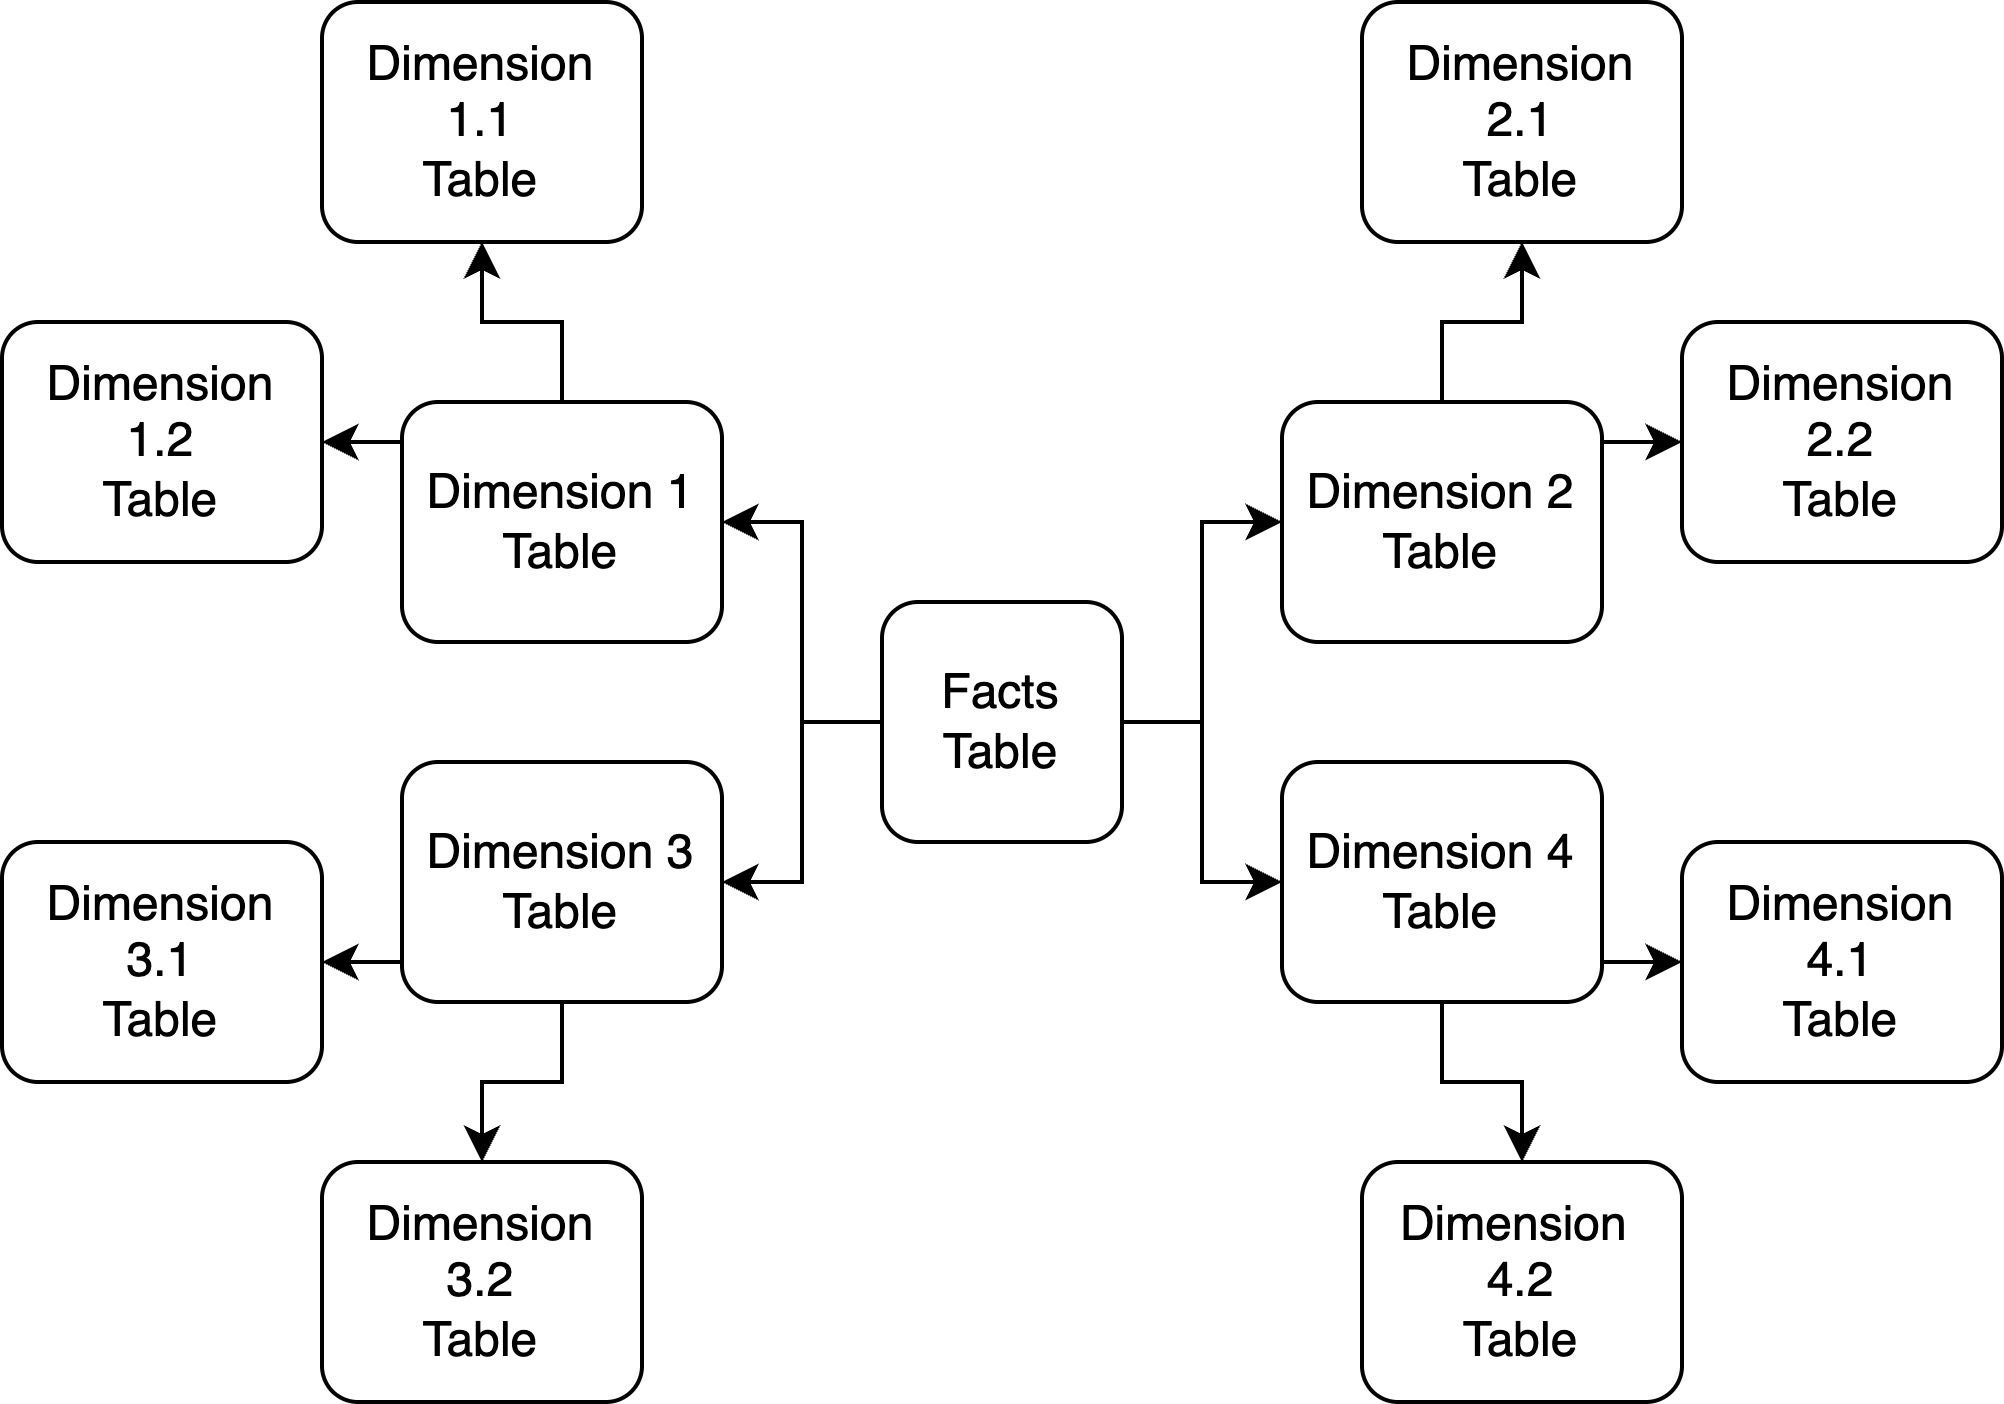

The diagram above was exported from draw.io. Its source (the exported page's mxGraphModel, read from the mxfile embedded in the PNG):
<mxGraphModel dx="1004" dy="654" grid="1" gridSize="10" guides="1" tooltips="1" connect="1" arrows="1" fold="1" page="1" pageScale="1" pageWidth="827" pageHeight="1169" math="0" shadow="0">
  <root>
    <mxCell id="0" />
    <mxCell id="1" parent="0" />
    <mxCell id="dGgaXydasasR5iMZL6VS-10" style="edgeStyle=orthogonalEdgeStyle;rounded=0;orthogonalLoop=1;jettySize=auto;html=1;entryX=0;entryY=0.5;entryDx=0;entryDy=0;" edge="1" parent="1" source="dGgaXydasasR5iMZL6VS-1" target="dGgaXydasasR5iMZL6VS-7">
      <mxGeometry relative="1" as="geometry" />
    </mxCell>
    <mxCell id="dGgaXydasasR5iMZL6VS-11" style="edgeStyle=orthogonalEdgeStyle;rounded=0;orthogonalLoop=1;jettySize=auto;html=1;entryX=0;entryY=0.5;entryDx=0;entryDy=0;" edge="1" parent="1" source="dGgaXydasasR5iMZL6VS-1" target="dGgaXydasasR5iMZL6VS-5">
      <mxGeometry relative="1" as="geometry" />
    </mxCell>
    <mxCell id="dGgaXydasasR5iMZL6VS-12" style="edgeStyle=orthogonalEdgeStyle;rounded=0;orthogonalLoop=1;jettySize=auto;html=1;entryX=1;entryY=0.5;entryDx=0;entryDy=0;" edge="1" parent="1" source="dGgaXydasasR5iMZL6VS-1" target="dGgaXydasasR5iMZL6VS-8">
      <mxGeometry relative="1" as="geometry" />
    </mxCell>
    <mxCell id="dGgaXydasasR5iMZL6VS-13" style="edgeStyle=orthogonalEdgeStyle;rounded=0;orthogonalLoop=1;jettySize=auto;html=1;entryX=1;entryY=0.5;entryDx=0;entryDy=0;" edge="1" parent="1" source="dGgaXydasasR5iMZL6VS-1" target="dGgaXydasasR5iMZL6VS-9">
      <mxGeometry relative="1" as="geometry" />
    </mxCell>
    <mxCell id="dGgaXydasasR5iMZL6VS-1" value="Facts&lt;br&gt;Table" style="rounded=1;whiteSpace=wrap;html=1;" vertex="1" parent="1">
      <mxGeometry x="350" y="260" width="60" height="60" as="geometry" />
    </mxCell>
    <mxCell id="dGgaXydasasR5iMZL6VS-28" style="edgeStyle=orthogonalEdgeStyle;rounded=0;orthogonalLoop=1;jettySize=auto;html=1;entryX=0;entryY=0.5;entryDx=0;entryDy=0;" edge="1" parent="1" source="dGgaXydasasR5iMZL6VS-5" target="dGgaXydasasR5iMZL6VS-20">
      <mxGeometry relative="1" as="geometry">
        <Array as="points">
          <mxPoint x="540" y="220" />
          <mxPoint x="540" y="220" />
        </Array>
      </mxGeometry>
    </mxCell>
    <mxCell id="dGgaXydasasR5iMZL6VS-29" style="edgeStyle=orthogonalEdgeStyle;rounded=0;orthogonalLoop=1;jettySize=auto;html=1;entryX=0.5;entryY=1;entryDx=0;entryDy=0;" edge="1" parent="1" source="dGgaXydasasR5iMZL6VS-5" target="dGgaXydasasR5iMZL6VS-21">
      <mxGeometry relative="1" as="geometry" />
    </mxCell>
    <mxCell id="dGgaXydasasR5iMZL6VS-5" value="Dimension 2&lt;br&gt;Table" style="rounded=1;whiteSpace=wrap;html=1;" vertex="1" parent="1">
      <mxGeometry x="450" y="210" width="80" height="60" as="geometry" />
    </mxCell>
    <mxCell id="dGgaXydasasR5iMZL6VS-26" style="edgeStyle=orthogonalEdgeStyle;rounded=0;orthogonalLoop=1;jettySize=auto;html=1;entryX=0.5;entryY=0;entryDx=0;entryDy=0;" edge="1" parent="1" source="dGgaXydasasR5iMZL6VS-7" target="dGgaXydasasR5iMZL6VS-18">
      <mxGeometry relative="1" as="geometry" />
    </mxCell>
    <mxCell id="dGgaXydasasR5iMZL6VS-27" style="edgeStyle=orthogonalEdgeStyle;rounded=0;orthogonalLoop=1;jettySize=auto;html=1;entryX=0;entryY=0.5;entryDx=0;entryDy=0;" edge="1" parent="1" source="dGgaXydasasR5iMZL6VS-7" target="dGgaXydasasR5iMZL6VS-19">
      <mxGeometry relative="1" as="geometry">
        <Array as="points">
          <mxPoint x="540" y="350" />
          <mxPoint x="540" y="350" />
        </Array>
      </mxGeometry>
    </mxCell>
    <mxCell id="dGgaXydasasR5iMZL6VS-7" value="Dimension 4&lt;br&gt;Table" style="rounded=1;whiteSpace=wrap;html=1;" vertex="1" parent="1">
      <mxGeometry x="450" y="300" width="80" height="60" as="geometry" />
    </mxCell>
    <mxCell id="dGgaXydasasR5iMZL6VS-22" style="edgeStyle=orthogonalEdgeStyle;rounded=0;orthogonalLoop=1;jettySize=auto;html=1;entryX=0.5;entryY=1;entryDx=0;entryDy=0;" edge="1" parent="1" source="dGgaXydasasR5iMZL6VS-8" target="dGgaXydasasR5iMZL6VS-14">
      <mxGeometry relative="1" as="geometry" />
    </mxCell>
    <mxCell id="dGgaXydasasR5iMZL6VS-23" style="edgeStyle=orthogonalEdgeStyle;rounded=0;orthogonalLoop=1;jettySize=auto;html=1;entryX=1;entryY=0.5;entryDx=0;entryDy=0;" edge="1" parent="1" source="dGgaXydasasR5iMZL6VS-8" target="dGgaXydasasR5iMZL6VS-15">
      <mxGeometry relative="1" as="geometry">
        <Array as="points">
          <mxPoint x="220" y="220" />
          <mxPoint x="220" y="220" />
        </Array>
      </mxGeometry>
    </mxCell>
    <mxCell id="dGgaXydasasR5iMZL6VS-8" value="Dimension 1&lt;br&gt;Table" style="rounded=1;whiteSpace=wrap;html=1;" vertex="1" parent="1">
      <mxGeometry x="230" y="210" width="80" height="60" as="geometry" />
    </mxCell>
    <mxCell id="dGgaXydasasR5iMZL6VS-24" style="edgeStyle=orthogonalEdgeStyle;rounded=0;orthogonalLoop=1;jettySize=auto;html=1;entryX=1;entryY=0.5;entryDx=0;entryDy=0;" edge="1" parent="1" source="dGgaXydasasR5iMZL6VS-9" target="dGgaXydasasR5iMZL6VS-16">
      <mxGeometry relative="1" as="geometry">
        <Array as="points">
          <mxPoint x="220" y="350" />
          <mxPoint x="220" y="350" />
        </Array>
      </mxGeometry>
    </mxCell>
    <mxCell id="dGgaXydasasR5iMZL6VS-25" style="edgeStyle=orthogonalEdgeStyle;rounded=0;orthogonalLoop=1;jettySize=auto;html=1;entryX=0.5;entryY=0;entryDx=0;entryDy=0;" edge="1" parent="1" source="dGgaXydasasR5iMZL6VS-9" target="dGgaXydasasR5iMZL6VS-17">
      <mxGeometry relative="1" as="geometry" />
    </mxCell>
    <mxCell id="dGgaXydasasR5iMZL6VS-9" value="Dimension 3&lt;br&gt;Table" style="rounded=1;whiteSpace=wrap;html=1;" vertex="1" parent="1">
      <mxGeometry x="230" y="300" width="80" height="60" as="geometry" />
    </mxCell>
    <mxCell id="dGgaXydasasR5iMZL6VS-14" value="Dimension&lt;div&gt;1.1&lt;br&gt;Table&lt;/div&gt;" style="rounded=1;whiteSpace=wrap;html=1;" vertex="1" parent="1">
      <mxGeometry x="210" y="110" width="80" height="60" as="geometry" />
    </mxCell>
    <mxCell id="dGgaXydasasR5iMZL6VS-15" value="Dimension&lt;div&gt;1.2&lt;br&gt;Table&lt;/div&gt;" style="rounded=1;whiteSpace=wrap;html=1;" vertex="1" parent="1">
      <mxGeometry x="130" y="190" width="80" height="60" as="geometry" />
    </mxCell>
    <mxCell id="dGgaXydasasR5iMZL6VS-16" value="Dimension&lt;br&gt;3.1&lt;br&gt;Table" style="rounded=1;whiteSpace=wrap;html=1;" vertex="1" parent="1">
      <mxGeometry x="130" y="320" width="80" height="60" as="geometry" />
    </mxCell>
    <mxCell id="dGgaXydasasR5iMZL6VS-17" value="Dimension&lt;br&gt;3.2&lt;br&gt;Table" style="rounded=1;whiteSpace=wrap;html=1;" vertex="1" parent="1">
      <mxGeometry x="210" y="400" width="80" height="60" as="geometry" />
    </mxCell>
    <mxCell id="dGgaXydasasR5iMZL6VS-18" value="Dimension&amp;nbsp;&lt;br&gt;4.2&lt;br&gt;Table" style="rounded=1;whiteSpace=wrap;html=1;" vertex="1" parent="1">
      <mxGeometry x="470" y="400" width="80" height="60" as="geometry" />
    </mxCell>
    <mxCell id="dGgaXydasasR5iMZL6VS-19" value="Dimension&lt;div&gt;4.1&lt;br&gt;Table&lt;/div&gt;" style="rounded=1;whiteSpace=wrap;html=1;" vertex="1" parent="1">
      <mxGeometry x="550" y="320" width="80" height="60" as="geometry" />
    </mxCell>
    <mxCell id="dGgaXydasasR5iMZL6VS-20" value="Dimension&lt;br&gt;2.2&lt;br&gt;Table" style="rounded=1;whiteSpace=wrap;html=1;" vertex="1" parent="1">
      <mxGeometry x="550" y="190" width="80" height="60" as="geometry" />
    </mxCell>
    <mxCell id="dGgaXydasasR5iMZL6VS-21" value="Dimension&lt;br&gt;2.1&lt;br&gt;Table" style="rounded=1;whiteSpace=wrap;html=1;" vertex="1" parent="1">
      <mxGeometry x="470" y="110" width="80" height="60" as="geometry" />
    </mxCell>
  </root>
</mxGraphModel>